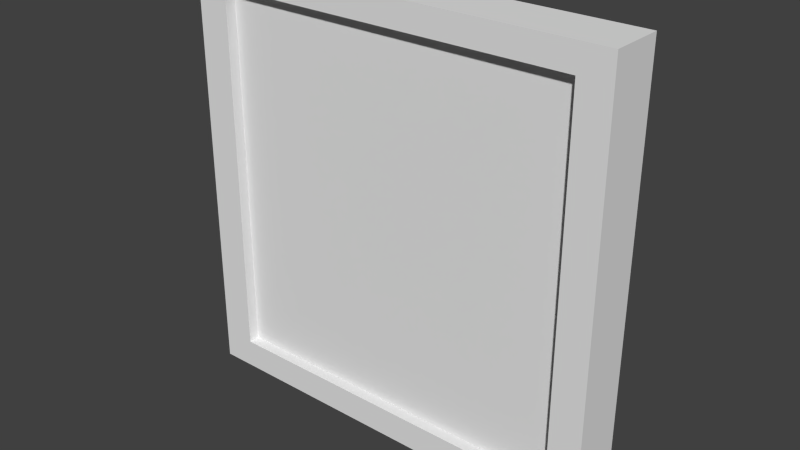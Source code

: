 # Source: cubicalBlocker.blend  (saved by Blender 2.71.0; exported with 4.5.12 LTS)
import bpy
from mathutils import Matrix  # noqa: F401  (used for matrix-valued properties, if any)

bpy.ops.wm.read_factory_settings(use_empty=True)
scene = bpy.context.scene
scene.name = 'Scene'

# ---- collections
col_collection_1 = bpy.data.collections.new('Collection 1'); scene.collection.children.link(col_collection_1)

# ---- materials (node trees are filled in below, after node groups)
mat_material = bpy.data.materials.new('Material')
mat_material.alpha_threshold = 0.0
mat_material.use_transparent_shadow = False
mat_material.roughness = 0.5
mat_material.line_color = (0.0, 0.0, 0.0, 1.0)

# ---- material node trees

# ---- world
world_world = bpy.data.worlds.new('World'); scene.world = world_world
world_world.color = (0.05088, 0.05088, 0.05088)
world_world.use_sun_shadow = False
world_world.sun_shadow_jitter_overblur = 0.0
world_world.cycles.sampling_method = 'MANUAL'
world_world.cycles.sample_map_resolution = 256

# ---- meshes
me_cube = bpy.data.meshes.new('Cube')
me_cube.from_pydata([(1.0, 1.0, -1.0), (1.0, -1.0, -1.0), (-1.0, -1.0, -1.0), (-1.0, 1.0, -1.0), (1.0, 1.0, 1.0), (1.0, -1.0, 1.0), (-1.0, -1.0, 1.0), (-1.0, 1.0, 1.0), (-0.8415, 1.0, -1.0), (-0.8415, -1.0, -1.0), (-0.8415, 1.0, 1.0), (-0.8415, -1.0, 1.0), (0.8527, 1.0, -1.0), (0.8527, -1.0, -1.0), (0.8527, 1.0, 1.0), (0.8527, -1.0, 1.0), (1.0, 1.0, 0.879), (1.0, -1.0, 0.879), (-1.0, -1.0, 0.879), (-1.0, 1.0, 0.879), (-0.8415, -1.0, 0.879), (-0.8415, 1.0, 0.879), (0.8527, -1.0, 0.879), (0.8527, 1.0, 0.879), (-0.8415, -1.0, -0.863), (0.8527, -1.0, -0.863), (1.0, 1.0, -0.863), (1.0, -1.0, -0.863), (-1.0, -1.0, -0.863), (-1.0, 1.0, -0.863), (-0.8415, 1.0, -0.863), (0.8527, 1.0, -0.863), (-0.8415, 0.5835, 0.879), (0.8527, 0.5835, 0.879), (-0.8415, 0.5835, -0.863), (0.8527, 0.5835, -0.863), (-0.8415, -0.5389, 0.879), (0.8527, -0.5389, 0.879), (-0.8415, -0.5389, -0.863), (0.8527, -0.5389, -0.863)], [], [(8, 9, 2, 3), (10, 7, 6, 11), (16, 4, 5, 17), (20, 11, 6, 18), (18, 6, 7, 19), (30, 8, 3, 29), (12, 13, 9, 8), (14, 10, 11, 15), (22, 15, 11, 20), (31, 12, 8, 30), (0, 1, 13, 12), (4, 14, 15, 5), (17, 5, 15, 22), (26, 0, 12, 31), (26, 16, 17, 27), (24, 20, 18, 28), (28, 18, 19, 29), (10, 21, 19, 7), (24, 25, 39, 38), (14, 23, 21, 10), (27, 17, 22, 25), (4, 16, 23, 14), (21, 30, 29, 19), (31, 30, 34, 35), (16, 26, 31, 23), (0, 26, 27, 1), (9, 24, 28, 2), (2, 28, 29, 3), (13, 25, 24, 9), (1, 27, 25, 13), (33, 35, 34, 32), (23, 31, 35, 33), (30, 21, 32, 34), (21, 23, 33, 32), (39, 37, 36, 38), (25, 22, 37, 39), (20, 24, 38, 36), (22, 20, 36, 37)])
_uv = me_cube.uv_layers.new(name='UVMap')
_uv.uv.foreach_set('vector', [0.1975, 0.6336, 0.09228, 0.6336, 0.09228, 0.6246, 0.1975, 0.6246, 0.4081, 0.501, 0.4081, 0.5101, 0.3028, 0.5101, 0.3028, 0.501, 0.2039, 0.6246, 0.1975, 0.6246, 0.1975, 0.5101, 0.2039, 0.5101, 0.1912, 0.501, 0.1975, 0.501, 0.1975, 0.5101, 0.1912, 0.5101, 0.09865, 0.6246, 0.09228, 0.6246, 0.09228, 0.5101, 0.09865, 0.5101, 0.2059, 0.5022, 0.2059, 0.5101, 0.1975, 0.5101, 0.1975, 0.5022, 0.1975, 0.7306, 0.09228, 0.7306, 0.09228, 0.6336, 0.1975, 0.6336, 0.4081, 0.404, 0.4081, 0.501, 0.3028, 0.501, 0.3028, 0.404, 0.1912, 0.404, 0.1975, 0.404, 0.1975, 0.501, 0.1912, 0.501, 0.295, 0.5022, 0.295, 0.5101, 0.2059, 0.5101, 0.2059, 0.5022, 0.1975, 0.7391, 0.09228, 0.7391, 0.09228, 0.7306, 0.1975, 0.7306, 0.4081, 0.3956, 0.4081, 0.404, 0.3028, 0.404, 0.3028, 0.3956, 0.1912, 0.3956, 0.1975, 0.3956, 0.1975, 0.404, 0.1912, 0.404, 0.3028, 0.5022, 0.3028, 0.5101, 0.295, 0.5101, 0.295, 0.5022, 0.2956, 0.6246, 0.2039, 0.6246, 0.2039, 0.5101, 0.2956, 0.5101, 0.09949, 0.501, 0.1912, 0.501, 0.1912, 0.5101, 0.09949, 0.5101, 0.1903, 0.6246, 0.09865, 0.6246, 0.09865, 0.5101, 0.1903, 0.5101, 0.2059, 0.3956, 0.2059, 0.4025, 0.1975, 0.4025, 0.1975, 0.3956, 0.2703, 0.7216, 0.2703, 0.6246, 0.2946, 0.6246, 0.2946, 0.7216, 0.295, 0.3956, 0.295, 0.4025, 0.2059, 0.4025, 0.2059, 0.3956, 0.09949, 0.3956, 0.1912, 0.3956, 0.1912, 0.404, 0.09949, 0.404, 0.3028, 0.3956, 0.3028, 0.4025, 0.295, 0.4025, 0.295, 0.3956, 0.2059, 0.4025, 0.2059, 0.5022, 0.1975, 0.5022, 0.1975, 0.4025, 0.4139, 0.6071, 0.4139, 0.5101, 0.4358, 0.5101, 0.4358, 0.6071, 0.3028, 0.4025, 0.3028, 0.5022, 0.295, 0.5022, 0.295, 0.4025, 0.3028, 0.6246, 0.2956, 0.6246, 0.2956, 0.5101, 0.3028, 0.5101, 0.09228, 0.501, 0.09949, 0.501, 0.09949, 0.5101, 0.09228, 0.5101, 0.1975, 0.6246, 0.1903, 0.6246, 0.1903, 0.5101, 0.1975, 0.5101, 0.09228, 0.404, 0.09949, 0.404, 0.09949, 0.501, 0.09228, 0.501, 0.09228, 0.3956, 0.09949, 0.3956, 0.09949, 0.404, 0.09228, 0.404, 0.8724, 0.3333, 0.8724, 0.6237, 0.6128, 0.6237, 0.6128, 0.3333, 0.392, 0.6098, 0.392, 0.5101, 0.4139, 0.5101, 0.4139, 0.6098, 0.4139, 0.6098, 0.4139, 0.7095, 0.392, 0.7095, 0.392, 0.6098, 0.4081, 0.4926, 0.4081, 0.3956, 0.43, 0.3956, 0.43, 0.4926, 0.8724, 0.6237, 0.8724, 0.914, 0.6128, 0.914, 0.6128, 0.6237, 0.2461, 0.6246, 0.2461, 0.7243, 0.2218, 0.7243, 0.2218, 0.6246, 0.1975, 0.7243, 0.1975, 0.6246, 0.2218, 0.6246, 0.2218, 0.7243, 0.2703, 0.6246, 0.2703, 0.7216, 0.2461, 0.7216, 0.2461, 0.6246])
me_cube.materials.append(mat_material)
me_cube.use_remesh_preserve_volume = False
me_cube.use_remesh_preserve_attributes = False
me_cube.use_mirror_vertex_groups = False
me_cube.update()

# ---- objects
ob_cube = bpy.data.objects.new('Cube', me_cube)

# ---- transforms, parenting, visibility, modifiers, constraints
ob_cube.location = (0.0, 0.0, 0.0)
ob_cube.scale = (1.0, -0.1257, 1.0)
ob_cube.lock_rotations_4d = False
ob_cube.empty_display_type = 'ARROWS'
ob_cube.lineart.crease_threshold = 0.0

# ---- collection membership
col_collection_1.objects.link(ob_cube)

# ---- scene / render settings (as saved in the file)
scene.frame_start = 1; scene.frame_end = 250; scene.frame_set(1)
scene.render.engine = 'BLENDER_EEVEE_NEXT'
scene.render.resolution_percentage = 50
scene.render.dither_intensity = 0.0
scene.cycles.use_denoising = False
scene.cycles.samples = 10
scene.cycles.sampling_pattern = 'TABULATED_SOBOL'
scene.cycles.light_sampling_threshold = 0.0
scene.cycles.use_adaptive_sampling = False
scene.cycles.use_light_tree = False
scene.cycles.blur_glossy = 0.0
scene.cycles.volume_bounces = 1
scene.cycles.pixel_filter_type = 'GAUSSIAN'
scene.cycles.sample_clamp_indirect = 0.0
scene.view_settings.view_transform = 'Standard'
bpy.context.view_layer.update()

# ---- added for rendering (the .blend has no active camera and no usable light): camera, sun
cam_auto = bpy.data.cameras.new('AutoCamera')
cam_auto.lens = 50.0
cam_auto.sensor_width = 36.0
cam_auto.clip_end = 1000.0
ob_auto_camera = bpy.data.objects.new('AutoCamera', cam_auto)
scene.collection.objects.link(ob_auto_camera)
ob_auto_camera.location = (2.62725, -3.1527, 2.1018)
ob_auto_camera.rotation_euler = (1.09748, -7.21219e-08, 0.694738)
scene.camera = ob_auto_camera
light_auto_sun = bpy.data.lights.new('AutoSun', 'SUN')
light_auto_sun.energy = 3.0
light_auto_sun.angle = 0.0523599
ob_auto_sun = bpy.data.objects.new('AutoSun', light_auto_sun)
scene.collection.objects.link(ob_auto_sun)
ob_auto_sun.rotation_euler = (0.872665, 0.174533, 0.523599)
bpy.context.view_layer.update()

